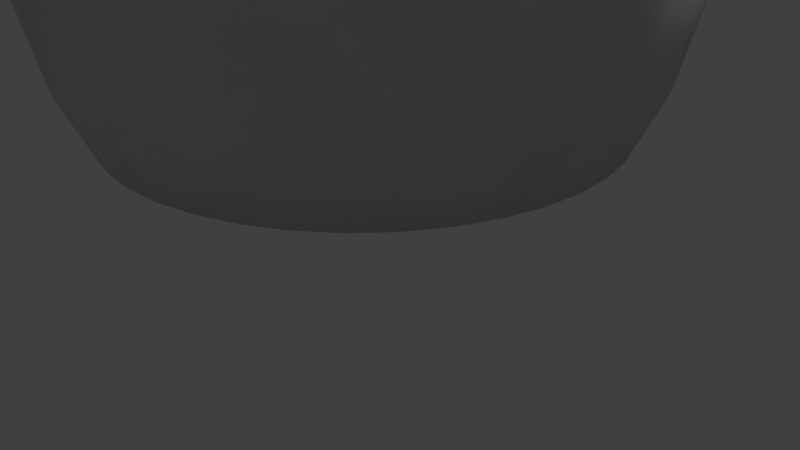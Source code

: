 # Source: newnewpottest_tex.blend  (saved by Blender 2.78.0; exported with 4.5.12 LTS)
import bpy
from mathutils import Matrix  # noqa: F401  (used for matrix-valued properties, if any)

bpy.ops.wm.read_factory_settings(use_empty=True)
scene = bpy.context.scene
scene.name = 'Scene'

# ---- collections
col_collection_1 = bpy.data.collections.new('Collection 1'); scene.collection.children.link(col_collection_1)

# ---- world
world_world = bpy.data.worlds.new('World'); scene.world = world_world
world_world.color = (0.05088, 0.05088, 0.05088)
world_world.use_sun_shadow = False
world_world.sun_shadow_jitter_overblur = 0.0
world_world.cycles.sampling_method = 'MANUAL'

# ---- cameras
cam_camera = bpy.data.cameras.new('Camera')
cam_camera.clip_end = 100.0
cam_camera.lens = 35.0
cam_camera.sensor_width = 32.0
cam_camera.sensor_height = 18.0
cam_camera.ortho_scale = 7.314
cam_camera.dof.focus_distance = 0.0
cam_camera.dof.aperture_fstop = 128.0

# ---- lights
light_lamp = bpy.data.lights.new('Lamp', 'POINT')
light_lamp.transmission_factor = 0.0
light_lamp.cutoff_distance = 30.0
light_lamp.energy = 100.0
light_lamp.shadow_buffer_clip_start = 1.001
light_lamp.shadow_soft_size = 0.1
light_lamp.shadow_maximum_resolution = 0.006
light_lamp.use_absolute_resolution = True

# ---- meshes
me_circle = bpy.data.meshes.new('Circle')
me_circle.from_pydata([(-2.656e-08, 3.105, 1.877), (-0.4857, 3.067, 1.877), (-0.9595, 2.953, 1.877), (-1.41, 2.766, 1.877), (-1.825, 2.512, 1.877), (-2.195, 2.195, 1.877), (-2.512, 1.825, 1.877), (-2.766, 1.41, 1.877), (-2.953, 0.9595, 1.877), (-3.067, 0.4857, 1.877), (-3.105, -1.311e-06, 1.877), (-3.067, -0.4857, 1.877), (-2.953, -0.9595, 1.877), (-2.766, -1.41, 1.877), (-2.512, -1.825, 1.877), (-2.195, -2.195, 1.877), (-1.825, -2.512, 1.877), (-1.41, -2.766, 1.877), (-0.9595, -2.953, 1.877), (-0.4857, -3.067, 1.877), (2.466e-06, -3.105, 1.877), (0.4857, -3.067, 1.877), (0.9595, -2.953, 1.877), (1.41, -2.766, 1.877), (1.825, -2.512, 1.877), (2.195, -2.195, 1.877), (2.512, -1.825, 1.877), (2.766, -1.41, 1.877), (2.953, -0.9595, 1.877), (3.067, -0.4857, 1.877), (3.105, 3.674e-06, 1.877), (3.067, 0.4857, 1.877), (2.953, 0.9595, 1.877), (2.766, 1.41, 1.877), (2.512, 1.825, 1.877), (2.195, 2.195, 1.877), (1.825, 2.512, 1.877), (1.41, 2.766, 1.877), (0.9595, 2.953, 1.877), (0.4857, 3.067, 1.877), (-1.736e-08, 3.432, 2.589), (-0.5368, 3.389, 2.589), (-1.06, 3.264, 2.589), (-1.558, 3.058, 2.589), (-2.017, 2.776, 2.589), (-2.427, 2.427, 2.589), (-2.776, 2.017, 2.589), (-3.058, 1.558, 2.589), (-3.264, 1.06, 2.589), (-3.389, 0.5368, 2.589), (-3.432, -1.481e-06, 2.589), (-3.389, -0.5368, 2.589), (-3.264, -1.06, 2.589), (-3.058, -1.558, 2.589), (-2.776, -2.017, 2.589), (-2.427, -2.427, 2.589), (-2.017, -2.776, 2.589), (-1.558, -3.058, 2.589), (-1.06, -3.264, 2.589), (-0.5368, -3.39, 2.589), (2.737e-06, -3.432, 2.589), (0.5368, -3.389, 2.589), (1.06, -3.264, 2.589), (1.558, -3.058, 2.589), (2.017, -2.776, 2.589), (2.427, -2.427, 2.589), (2.776, -2.017, 2.589), (3.058, -1.558, 2.589), (3.264, -1.06, 2.589), (3.389, -0.5368, 2.589), (3.432, 4.028e-06, 2.589), (3.389, 0.5368, 2.589), (3.264, 1.06, 2.589), (3.058, 1.558, 2.589), (2.776, 2.017, 2.589), (2.427, 2.427, 2.589), (2.017, 2.776, 2.589), (1.558, 3.058, 2.589), (1.06, 3.264, 2.589), (0.5368, 3.389, 2.589), (2.285e-09, 3.7, 3.85), (-0.5789, 3.655, 3.85), (-1.144, 3.519, 3.85), (-1.68, 3.297, 3.85), (-2.175, 2.994, 3.85), (-2.617, 2.617, 3.85), (-2.994, 2.175, 3.85), (-3.297, 1.68, 3.85), (-3.519, 1.144, 3.85), (-3.655, 0.5789, 3.85), (-3.7, -1.621e-06, 3.85), (-3.655, -0.5789, 3.85), (-3.519, -1.144, 3.85), (-3.297, -1.68, 3.85), (-2.994, -2.175, 3.85), (-2.617, -2.617, 3.85), (-2.175, -2.994, 3.85), (-1.68, -3.297, 3.85), (-1.144, -3.519, 3.85), (-0.5789, -3.655, 3.85), (2.973e-06, -3.701, 3.85), (0.5789, -3.655, 3.85), (1.144, -3.519, 3.85), (1.68, -3.297, 3.85), (2.175, -2.994, 3.85), (2.617, -2.617, 3.85), (2.994, -2.175, 3.85), (3.297, -1.68, 3.85), (3.519, -1.144, 3.85), (3.655, -0.5789, 3.85), (3.7, 4.319e-06, 3.85), (3.655, 0.5789, 3.85), (3.519, 1.144, 3.85), (3.297, 1.68, 3.85), (2.994, 2.175, 3.85), (2.617, 2.617, 3.85), (2.175, 2.994, 3.85), (1.68, 3.297, 3.85), (1.144, 3.519, 3.85), (0.5789, 3.655, 3.85), (1.553e-08, 3.838, 5.476), (-0.6004, 3.791, 5.476), (-1.186, 3.65, 5.476), (-1.742, 3.419, 5.476), (-2.256, 3.105, 5.476), (-2.714, 2.714, 5.476), (-3.105, 2.256, 5.476), (-3.419, 1.742, 5.476), (-3.65, 1.186, 5.476), (-3.791, 0.6004, 5.476), (-3.838, -1.694e-06, 5.476), (-3.791, -0.6004, 5.476), (-3.65, -1.186, 5.476), (-3.419, -1.742, 5.476), (-3.105, -2.256, 5.476), (-2.714, -2.714, 5.476), (-2.256, -3.105, 5.476), (-1.742, -3.419, 5.476), (-1.186, -3.65, 5.476), (-0.6004, -3.791, 5.476), (3.096e-06, -3.838, 5.476), (0.6004, -3.791, 5.476), (1.186, -3.65, 5.476), (1.742, -3.419, 5.476), (2.256, -3.105, 5.476), (2.714, -2.714, 5.476), (3.105, -2.256, 5.476), (3.419, -1.742, 5.476), (3.65, -1.186, 5.476), (3.791, -0.6004, 5.476), (3.838, 4.467e-06, 5.476), (3.791, 0.6004, 5.476), (3.65, 1.186, 5.476), (3.419, 1.742, 5.476), (3.105, 2.256, 5.476), (2.714, 2.714, 5.476), (2.256, 3.105, 5.476), (1.742, 3.419, 5.476), (1.186, 3.65, 5.476), (0.6004, 3.791, 5.476), (1.553e-08, 3.838, 6.667), (-0.6004, 3.791, 6.667), (-1.186, 3.65, 6.667), (-1.742, 3.419, 6.667), (-2.256, 3.105, 6.667), (-2.714, 2.714, 6.667), (-3.105, 2.256, 6.667), (-3.419, 1.742, 6.667), (-3.65, 1.186, 6.667), (-3.791, 0.6004, 6.667), (-3.838, -1.694e-06, 6.667), (-3.791, -0.6004, 6.667), (-3.65, -1.186, 6.667), (-3.419, -1.742, 6.667), (-3.105, -2.256, 6.667), (-2.714, -2.714, 6.667), (-2.256, -3.105, 6.667), (-1.742, -3.419, 6.667), (-1.186, -3.65, 6.667), (-0.6004, -3.791, 6.667), (3.096e-06, -3.838, 6.667), (0.6004, -3.791, 6.667), (1.186, -3.65, 6.667), (1.742, -3.419, 6.667), (2.256, -3.105, 6.667), (2.714, -2.714, 6.667), (3.105, -2.256, 6.667), (3.419, -1.742, 6.667), (3.65, -1.186, 6.667), (3.791, -0.6004, 6.667), (3.838, 4.467e-06, 6.667), (3.791, 0.6004, 6.667), (3.65, 1.186, 6.667), (3.419, 1.742, 6.667), (3.105, 2.256, 6.667), (2.714, 2.714, 6.667), (2.256, 3.105, 6.667), (1.742, 3.419, 6.667), (1.186, 3.65, 6.667), (0.6004, 3.791, 6.667), (1.255e-08, 3.768, 7.158), (-0.5894, 3.721, 7.158), (-1.164, 3.583, 7.158), (-1.71, 3.357, 7.158), (-2.215, 3.048, 7.158), (-2.664, 2.664, 7.158), (-3.048, 2.215, 7.158), (-3.357, 1.71, 7.158), (-3.583, 1.164, 7.158), (-3.721, 0.5894, 7.158), (-3.768, -1.658e-06, 7.158), (-3.721, -0.5894, 7.158), (-3.583, -1.164, 7.158), (-3.357, -1.71, 7.158), (-3.048, -2.215, 7.158), (-2.664, -2.664, 7.158), (-2.215, -3.048, 7.158), (-1.71, -3.357, 7.158), (-1.164, -3.583, 7.158), (-0.5894, -3.721, 7.158), (3.037e-06, -3.768, 7.158), (0.5894, -3.721, 7.158), (1.164, -3.583, 7.158), (1.71, -3.357, 7.158), (2.215, -3.048, 7.158), (2.664, -2.664, 7.158), (3.048, -2.215, 7.158), (3.357, -1.71, 7.158), (3.583, -1.164, 7.158), (3.721, -0.5894, 7.158), (3.768, 4.391e-06, 7.158), (3.721, 0.5894, 7.158), (3.583, 1.164, 7.158), (3.357, 1.71, 7.158), (3.048, 2.215, 7.158), (2.664, 2.664, 7.158), (2.215, 3.048, 7.158), (1.71, 3.357, 7.158), (1.164, 3.583, 7.158), (0.5894, 3.721, 7.158)], [], [(0, 1, 41, 40), (27, 28, 68, 67), (14, 15, 55, 54), (1, 2, 42, 41), (28, 29, 69, 68), (15, 16, 56, 55), (2, 3, 43, 42), (29, 30, 70, 69), (16, 17, 57, 56), (3, 4, 44, 43), (30, 31, 71, 70), (17, 18, 58, 57), (4, 5, 45, 44), (31, 32, 72, 71), (18, 19, 59, 58), (5, 6, 46, 45), (32, 33, 73, 72), (19, 20, 60, 59), (6, 7, 47, 46), (33, 34, 74, 73), (20, 21, 61, 60), (7, 8, 48, 47), (34, 35, 75, 74), (21, 22, 62, 61), (8, 9, 49, 48), (35, 36, 76, 75), (22, 23, 63, 62), (9, 10, 50, 49), (36, 37, 77, 76), (23, 24, 64, 63), (10, 11, 51, 50), (37, 38, 78, 77), (24, 25, 65, 64), (11, 12, 52, 51), (38, 39, 79, 78), (25, 26, 66, 65), (12, 13, 53, 52), (39, 0, 40, 79), (26, 27, 67, 66), (13, 14, 54, 53), (67, 68, 108, 107), (54, 55, 95, 94), (41, 42, 82, 81), (68, 69, 109, 108), (55, 56, 96, 95), (42, 43, 83, 82), (69, 70, 110, 109), (56, 57, 97, 96), (43, 44, 84, 83), (70, 71, 111, 110), (57, 58, 98, 97), (44, 45, 85, 84), (71, 72, 112, 111), (58, 59, 99, 98), (45, 46, 86, 85), (72, 73, 113, 112), (59, 60, 100, 99), (46, 47, 87, 86), (73, 74, 114, 113), (60, 61, 101, 100), (47, 48, 88, 87), (74, 75, 115, 114), (61, 62, 102, 101), (48, 49, 89, 88), (75, 76, 116, 115), (62, 63, 103, 102), (49, 50, 90, 89), (76, 77, 117, 116), (63, 64, 104, 103), (50, 51, 91, 90), (77, 78, 118, 117), (64, 65, 105, 104), (51, 52, 92, 91), (78, 79, 119, 118), (65, 66, 106, 105), (52, 53, 93, 92), (79, 40, 80, 119), (66, 67, 107, 106), (53, 54, 94, 93), (40, 41, 81, 80), (94, 95, 135, 134), (81, 82, 122, 121), (108, 109, 149, 148), (95, 96, 136, 135), (82, 83, 123, 122), (109, 110, 150, 149), (96, 97, 137, 136), (83, 84, 124, 123), (110, 111, 151, 150), (97, 98, 138, 137), (84, 85, 125, 124), (111, 112, 152, 151), (98, 99, 139, 138), (85, 86, 126, 125), (112, 113, 153, 152), (99, 100, 140, 139), (86, 87, 127, 126), (113, 114, 154, 153), (100, 101, 141, 140), (87, 88, 128, 127), (114, 115, 155, 154), (101, 102, 142, 141), (88, 89, 129, 128), (115, 116, 156, 155), (102, 103, 143, 142), (89, 90, 130, 129), (116, 117, 157, 156), (103, 104, 144, 143), (90, 91, 131, 130), (117, 118, 158, 157), (104, 105, 145, 144), (91, 92, 132, 131), (118, 119, 159, 158), (105, 106, 146, 145), (92, 93, 133, 132), (119, 80, 120, 159), (106, 107, 147, 146), (93, 94, 134, 133), (80, 81, 121, 120), (107, 108, 148, 147), (121, 122, 162, 161), (148, 149, 189, 188), (135, 136, 176, 175), (122, 123, 163, 162), (149, 150, 190, 189), (136, 137, 177, 176), (123, 124, 164, 163), (150, 151, 191, 190), (137, 138, 178, 177), (124, 125, 165, 164), (151, 152, 192, 191), (138, 139, 179, 178), (125, 126, 166, 165), (152, 153, 193, 192), (139, 140, 180, 179), (126, 127, 167, 166), (153, 154, 194, 193), (140, 141, 181, 180), (127, 128, 168, 167), (154, 155, 195, 194), (141, 142, 182, 181), (128, 129, 169, 168), (155, 156, 196, 195), (142, 143, 183, 182), (129, 130, 170, 169), (156, 157, 197, 196), (143, 144, 184, 183), (130, 131, 171, 170), (157, 158, 198, 197), (144, 145, 185, 184), (131, 132, 172, 171), (158, 159, 199, 198), (145, 146, 186, 185), (132, 133, 173, 172), (159, 120, 160, 199), (146, 147, 187, 186), (133, 134, 174, 173), (120, 121, 161, 160), (147, 148, 188, 187), (134, 135, 175, 174), (175, 176, 216, 215), (162, 163, 203, 202), (189, 190, 230, 229), (176, 177, 217, 216), (163, 164, 204, 203), (190, 191, 231, 230), (177, 178, 218, 217), (164, 165, 205, 204), (191, 192, 232, 231), (178, 179, 219, 218), (165, 166, 206, 205), (192, 193, 233, 232), (179, 180, 220, 219), (166, 167, 207, 206), (193, 194, 234, 233), (180, 181, 221, 220), (167, 168, 208, 207), (194, 195, 235, 234), (181, 182, 222, 221), (168, 169, 209, 208), (195, 196, 236, 235), (182, 183, 223, 222), (169, 170, 210, 209), (196, 197, 237, 236), (183, 184, 224, 223), (170, 171, 211, 210), (197, 198, 238, 237), (184, 185, 225, 224), (171, 172, 212, 211), (198, 199, 239, 238), (185, 186, 226, 225), (172, 173, 213, 212), (199, 160, 200, 239), (186, 187, 227, 226), (173, 174, 214, 213), (160, 161, 201, 200), (187, 188, 228, 227), (174, 175, 215, 214), (161, 162, 202, 201), (188, 189, 229, 228)])
me_circle.polygons.foreach_set('use_smooth', [True] * 200)
_uv = me_circle.uv_layers.new(name='UVMap')
_uv.uv.foreach_set('vector', [0.75, 1.439, 0.775, 1.439, 0.775, 1.795, 0.75, 1.795, 0.425, 1.439, 0.45, 1.439, 0.45, 1.795, 0.425, 1.795, 0.1, 1.439, 0.125, 1.439, 0.125, 1.795, 0.1, 1.795, 0.775, 1.439, 0.8, 1.439, 0.8, 1.795, 0.775, 1.795, 0.45, 1.439, 0.475, 1.439, 0.475, 1.795, 0.45, 1.795, 0.125, 1.439, 0.15, 1.439, 0.15, 1.795, 0.125, 1.795, 0.8, 1.439, 0.825, 1.439, 0.825, 1.795, 0.8, 1.795, 0.475, 1.439, 0.5, 1.439, 0.5, 1.795, 0.475, 1.795, 0.15, 1.439, 0.175, 1.439, 0.175, 1.795, 0.15, 1.795, 0.825, 1.439, 0.85, 1.439, 0.85, 1.795, 0.825, 1.795, 0.5, 1.439, 0.525, 1.439, 0.525, 1.795, 0.5, 1.795, 0.175, 1.439, 0.2, 1.439, 0.2, 1.795, 0.175, 1.795, 0.85, 1.439, 0.875, 1.439, 0.875, 1.795, 0.85, 1.795, 0.525, 1.439, 0.55, 1.439, 0.55, 1.795, 0.525, 1.795, 0.2, 1.439, 0.225, 1.439, 0.225, 1.795, 0.2, 1.795, 0.875, 1.439, 0.9, 1.439, 0.9, 1.795, 0.875, 1.795, 0.55, 1.439, 0.575, 1.439, 0.575, 1.795, 0.55, 1.795, 0.225, 1.439, 0.25, 1.439, 0.25, 1.795, 0.225, 1.795, 0.9, 1.439, 0.925, 1.439, 0.925, 1.795, 0.9, 1.795, 0.575, 1.439, 0.6, 1.439, 0.6, 1.795, 0.575, 1.795, 0.25, 1.439, 0.275, 1.439, 0.275, 1.795, 0.25, 1.795, 0.925, 1.439, 0.95, 1.439, 0.95, 1.795, 0.925, 1.795, 0.6, 1.439, 0.625, 1.439, 0.625, 1.795, 0.6, 1.795, 0.275, 1.439, 0.3, 1.439, 0.3, 1.795, 0.275, 1.795, 0.95, 1.439, 0.975, 1.439, 0.975, 1.795, 0.95, 1.795, 0.625, 1.439, 0.65, 1.439, 0.65, 1.795, 0.625, 1.795, 0.3, 1.439, 0.325, 1.439, 0.325, 1.795, 0.3, 1.795, 0.975, 1.439, 1.0, 1.439, 1.0, 1.795, 0.975, 1.795, 0.65, 1.439, 0.675, 1.439, 0.675, 1.795, 0.65, 1.795, 0.325, 1.439, 0.35, 1.439, 0.35, 1.795, 0.325, 1.795, 8.941e-08, 1.439, 0.025, 1.439, 0.025, 1.795, 8.941e-08, 1.795, 0.675, 1.439, 0.7, 1.439, 0.7, 1.795, 0.675, 1.795, 0.35, 1.439, 0.375, 1.439, 0.375, 1.795, 0.35, 1.795, 0.025, 1.439, 0.05, 1.439, 0.05, 1.795, 0.025, 1.795, 0.7, 1.439, 0.725, 1.439, 0.725, 1.795, 0.7, 1.795, 0.375, 1.439, 0.4, 1.439, 0.4, 1.795, 0.375, 1.795, 0.05, 1.439, 0.075, 1.439, 0.075, 1.795, 0.05, 1.795, 0.725, 1.439, 0.75, 1.439, 0.75, 1.795, 0.725, 1.795, 0.4, 1.439, 0.425, 1.439, 0.425, 1.795, 0.4, 1.795, 0.075, 1.439, 0.1, 1.439, 0.1, 1.795, 0.075, 1.795, 0.425, 1.795, 0.45, 1.795, 0.45, 2.425, 0.425, 2.425, 0.1, 1.795, 0.125, 1.795, 0.125, 2.425, 0.1, 2.425, 0.775, 1.795, 0.8, 1.795, 0.8, 2.425, 0.775, 2.425, 0.45, 1.795, 0.475, 1.795, 0.475, 2.425, 0.45, 2.425, 0.125, 1.795, 0.15, 1.795, 0.15, 2.425, 0.125, 2.425, 0.8, 1.795, 0.825, 1.795, 0.825, 2.425, 0.8, 2.425, 0.475, 1.795, 0.5, 1.795, 0.5, 2.425, 0.475, 2.425, 0.15, 1.795, 0.175, 1.795, 0.175, 2.425, 0.15, 2.425, 0.825, 1.795, 0.85, 1.795, 0.85, 2.425, 0.825, 2.425, 0.5, 1.795, 0.525, 1.795, 0.525, 2.425, 0.5, 2.425, 0.175, 1.795, 0.2, 1.795, 0.2, 2.425, 0.175, 2.425, 0.85, 1.795, 0.875, 1.795, 0.875, 2.425, 0.85, 2.425, 0.525, 1.795, 0.55, 1.795, 0.55, 2.425, 0.525, 2.425, 0.2, 1.795, 0.225, 1.795, 0.225, 2.425, 0.2, 2.425, 0.875, 1.795, 0.9, 1.795, 0.9, 2.425, 0.875, 2.425, 0.55, 1.795, 0.575, 1.795, 0.575, 2.425, 0.55, 2.425, 0.225, 1.795, 0.25, 1.795, 0.25, 2.425, 0.225, 2.425, 0.9, 1.795, 0.925, 1.795, 0.925, 2.425, 0.9, 2.425, 0.575, 1.795, 0.6, 1.795, 0.6, 2.425, 0.575, 2.425, 0.25, 1.795, 0.275, 1.795, 0.275, 2.425, 0.25, 2.425, 0.925, 1.795, 0.95, 1.795, 0.95, 2.425, 0.925, 2.425, 0.6, 1.795, 0.625, 1.795, 0.625, 2.425, 0.6, 2.425, 0.275, 1.795, 0.3, 1.795, 0.3, 2.425, 0.275, 2.425, 0.95, 1.795, 0.975, 1.795, 0.975, 2.425, 0.95, 2.425, 0.625, 1.795, 0.65, 1.795, 0.65, 2.425, 0.625, 2.425, 0.3, 1.795, 0.325, 1.795, 0.325, 2.425, 0.3, 2.425, 0.975, 1.795, 1.0, 1.795, 1.0, 2.425, 0.975, 2.425, 0.65, 1.795, 0.675, 1.795, 0.675, 2.425, 0.65, 2.425, 0.325, 1.795, 0.35, 1.795, 0.35, 2.425, 0.325, 2.425, 8.941e-08, 1.795, 0.025, 1.795, 0.025, 2.425, 8.941e-08, 2.425, 0.675, 1.795, 0.7, 1.795, 0.7, 2.425, 0.675, 2.425, 0.35, 1.795, 0.375, 1.795, 0.375, 2.425, 0.35, 2.425, 0.025, 1.795, 0.05, 1.795, 0.05, 2.425, 0.025, 2.425, 0.7, 1.795, 0.725, 1.795, 0.725, 2.425, 0.7, 2.425, 0.375, 1.795, 0.4, 1.795, 0.4, 2.425, 0.375, 2.425, 0.05, 1.795, 0.075, 1.795, 0.075, 2.425, 0.05, 2.425, 0.725, 1.795, 0.75, 1.795, 0.75, 2.425, 0.725, 2.425, 0.4, 1.795, 0.425, 1.795, 0.425, 2.425, 0.4, 2.425, 0.075, 1.795, 0.1, 1.795, 0.1, 2.425, 0.075, 2.425, 0.75, 1.795, 0.775, 1.795, 0.775, 2.425, 0.75, 2.425, 0.1, 2.425, 0.125, 2.425, 0.125, 3.238, 0.1, 3.238, 0.775, 2.425, 0.8, 2.425, 0.8, 3.238, 0.775, 3.238, 0.45, 2.425, 0.475, 2.425, 0.475, 3.238, 0.45, 3.238, 0.125, 2.425, 0.15, 2.425, 0.15, 3.238, 0.125, 3.238, 0.8, 2.425, 0.825, 2.425, 0.825, 3.238, 0.8, 3.238, 0.475, 2.425, 0.5, 2.425, 0.5, 3.238, 0.475, 3.238, 0.15, 2.425, 0.175, 2.425, 0.175, 3.238, 0.15, 3.238, 0.825, 2.425, 0.85, 2.425, 0.85, 3.238, 0.825, 3.238, 0.5, 2.425, 0.525, 2.425, 0.525, 3.238, 0.5, 3.238, 0.175, 2.425, 0.2, 2.425, 0.2, 3.238, 0.175, 3.238, 0.85, 2.425, 0.875, 2.425, 0.875, 3.238, 0.85, 3.238, 0.525, 2.425, 0.55, 2.425, 0.55, 3.238, 0.525, 3.238, 0.2, 2.425, 0.225, 2.425, 0.225, 3.238, 0.2, 3.238, 0.875, 2.425, 0.9, 2.425, 0.9, 3.238, 0.875, 3.238, 0.55, 2.425, 0.575, 2.425, 0.575, 3.238, 0.55, 3.238, 0.225, 2.425, 0.25, 2.425, 0.25, 3.238, 0.225, 3.238, 0.9, 2.425, 0.925, 2.425, 0.925, 3.238, 0.9, 3.238, 0.575, 2.425, 0.6, 2.425, 0.6, 3.238, 0.575, 3.238, 0.25, 2.425, 0.275, 2.425, 0.275, 3.238, 0.25, 3.238, 0.925, 2.425, 0.95, 2.425, 0.95, 3.238, 0.925, 3.238, 0.6, 2.425, 0.625, 2.425, 0.625, 3.238, 0.6, 3.238, 0.275, 2.425, 0.3, 2.425, 0.3, 3.238, 0.275, 3.238, 0.95, 2.425, 0.975, 2.425, 0.975, 3.238, 0.95, 3.238, 0.625, 2.425, 0.65, 2.425, 0.65, 3.238, 0.625, 3.238, 0.3, 2.425, 0.325, 2.425, 0.325, 3.238, 0.3, 3.238, 0.975, 2.425, 1.0, 2.425, 1.0, 3.238, 0.975, 3.238, 0.65, 2.425, 0.675, 2.425, 0.675, 3.238, 0.65, 3.238, 0.325, 2.425, 0.35, 2.425, 0.35, 3.238, 0.325, 3.238, 8.941e-08, 2.425, 0.025, 2.425, 0.025, 3.238, 8.941e-08, 3.238, 0.675, 2.425, 0.7, 2.425, 0.7, 3.238, 0.675, 3.238, 0.35, 2.425, 0.375, 2.425, 0.375, 3.238, 0.35, 3.238, 0.025, 2.425, 0.05, 2.425, 0.05, 3.238, 0.025, 3.238, 0.7, 2.425, 0.725, 2.425, 0.725, 3.238, 0.7, 3.238, 0.375, 2.425, 0.4, 2.425, 0.4, 3.238, 0.375, 3.238, 0.05, 2.425, 0.075, 2.425, 0.075, 3.238, 0.05, 3.238, 0.725, 2.425, 0.75, 2.425, 0.75, 3.238, 0.725, 3.238, 0.4, 2.425, 0.425, 2.425, 0.425, 3.238, 0.4, 3.238, 0.075, 2.425, 0.1, 2.425, 0.1, 3.238, 0.075, 3.238, 0.75, 2.425, 0.775, 2.425, 0.775, 3.238, 0.75, 3.238, 0.425, 2.425, 0.45, 2.425, 0.45, 3.238, 0.425, 3.238, 0.775, 3.238, 0.8, 3.238, 0.8, 3.833, 0.775, 3.833, 0.45, 3.238, 0.475, 3.238, 0.475, 3.833, 0.45, 3.833, 0.125, 3.238, 0.15, 3.238, 0.15, 3.833, 0.125, 3.833, 0.8, 3.238, 0.825, 3.238, 0.825, 3.833, 0.8, 3.833, 0.475, 3.238, 0.5, 3.238, 0.5, 3.833, 0.475, 3.833, 0.15, 3.238, 0.175, 3.238, 0.175, 3.833, 0.15, 3.833, 0.825, 3.238, 0.85, 3.238, 0.85, 3.833, 0.825, 3.833, 0.5, 3.238, 0.525, 3.238, 0.525, 3.833, 0.5, 3.833, 0.175, 3.238, 0.2, 3.238, 0.2, 3.833, 0.175, 3.833, 0.85, 3.238, 0.875, 3.238, 0.875, 3.833, 0.85, 3.833, 0.525, 3.238, 0.55, 3.238, 0.55, 3.833, 0.525, 3.833, 0.2, 3.238, 0.225, 3.238, 0.225, 3.833, 0.2, 3.833, 0.875, 3.238, 0.9, 3.238, 0.9, 3.833, 0.875, 3.833, 0.55, 3.238, 0.575, 3.238, 0.575, 3.833, 0.55, 3.833, 0.225, 3.238, 0.25, 3.238, 0.25, 3.833, 0.225, 3.833, 0.9, 3.238, 0.925, 3.238, 0.925, 3.833, 0.9, 3.833, 0.575, 3.238, 0.6, 3.238, 0.6, 3.833, 0.575, 3.833, 0.25, 3.238, 0.275, 3.238, 0.275, 3.833, 0.25, 3.833, 0.925, 3.238, 0.95, 3.238, 0.95, 3.833, 0.925, 3.833, 0.6, 3.238, 0.625, 3.238, 0.625, 3.833, 0.6, 3.833, 0.275, 3.238, 0.3, 3.238, 0.3, 3.833, 0.275, 3.833, 0.95, 3.238, 0.975, 3.238, 0.975, 3.833, 0.95, 3.833, 0.625, 3.238, 0.65, 3.238, 0.65, 3.833, 0.625, 3.833, 0.3, 3.238, 0.325, 3.238, 0.325, 3.833, 0.3, 3.833, 0.975, 3.238, 1.0, 3.238, 1.0, 3.833, 0.975, 3.833, 0.65, 3.238, 0.675, 3.238, 0.675, 3.833, 0.65, 3.833, 0.325, 3.238, 0.35, 3.238, 0.35, 3.833, 0.325, 3.833, 8.941e-08, 3.238, 0.025, 3.238, 0.025, 3.833, 8.941e-08, 3.833, 0.675, 3.238, 0.7, 3.238, 0.7, 3.833, 0.675, 3.833, 0.35, 3.238, 0.375, 3.238, 0.375, 3.833, 0.35, 3.833, 0.025, 3.238, 0.05, 3.238, 0.05, 3.833, 0.025, 3.833, 0.7, 3.238, 0.725, 3.238, 0.725, 3.833, 0.7, 3.833, 0.375, 3.238, 0.4, 3.238, 0.4, 3.833, 0.375, 3.833, 0.05, 3.238, 0.075, 3.238, 0.075, 3.833, 0.05, 3.833, 0.725, 3.238, 0.75, 3.238, 0.75, 3.833, 0.725, 3.833, 0.4, 3.238, 0.425, 3.238, 0.425, 3.833, 0.4, 3.833, 0.075, 3.238, 0.1, 3.238, 0.1, 3.833, 0.075, 3.833, 0.75, 3.238, 0.775, 3.238, 0.775, 3.833, 0.75, 3.833, 0.425, 3.238, 0.45, 3.238, 0.45, 3.833, 0.425, 3.833, 0.1, 3.238, 0.125, 3.238, 0.125, 3.833, 0.1, 3.833, 0.125, 3.833, 0.15, 3.833, 0.15, 4.079, 0.125, 4.079, 0.8, 3.833, 0.825, 3.833, 0.825, 4.079, 0.8, 4.079, 0.475, 3.833, 0.5, 3.833, 0.5, 4.079, 0.475, 4.079, 0.15, 3.833, 0.175, 3.833, 0.175, 4.079, 0.15, 4.079, 0.825, 3.833, 0.85, 3.833, 0.85, 4.079, 0.825, 4.079, 0.5, 3.833, 0.525, 3.833, 0.525, 4.079, 0.5, 4.079, 0.175, 3.833, 0.2, 3.833, 0.2, 4.079, 0.175, 4.079, 0.85, 3.833, 0.875, 3.833, 0.875, 4.079, 0.85, 4.079, 0.525, 3.833, 0.55, 3.833, 0.55, 4.079, 0.525, 4.079, 0.2, 3.833, 0.225, 3.833, 0.225, 4.079, 0.2, 4.079, 0.875, 3.833, 0.9, 3.833, 0.9, 4.079, 0.875, 4.079, 0.55, 3.833, 0.575, 3.833, 0.575, 4.079, 0.55, 4.079, 0.225, 3.833, 0.25, 3.833, 0.25, 4.079, 0.225, 4.079, 0.9, 3.833, 0.925, 3.833, 0.925, 4.079, 0.9, 4.079, 0.575, 3.833, 0.6, 3.833, 0.6, 4.079, 0.575, 4.079, 0.25, 3.833, 0.275, 3.833, 0.275, 4.079, 0.25, 4.079, 0.925, 3.833, 0.95, 3.833, 0.95, 4.079, 0.925, 4.079, 0.6, 3.833, 0.625, 3.833, 0.625, 4.079, 0.6, 4.079, 0.275, 3.833, 0.3, 3.833, 0.3, 4.079, 0.275, 4.079, 0.95, 3.833, 0.975, 3.833, 0.975, 4.079, 0.95, 4.079, 0.625, 3.833, 0.65, 3.833, 0.65, 4.079, 0.625, 4.079, 0.3, 3.833, 0.325, 3.833, 0.325, 4.079, 0.3, 4.079, 0.975, 3.833, 1.0, 3.833, 1.0, 4.079, 0.975, 4.079, 0.65, 3.833, 0.675, 3.833, 0.675, 4.079, 0.65, 4.079, 0.325, 3.833, 0.35, 3.833, 0.35, 4.079, 0.325, 4.079, 8.941e-08, 3.833, 0.025, 3.833, 0.025, 4.079, 8.941e-08, 4.079, 0.675, 3.833, 0.7, 3.833, 0.7, 4.079, 0.675, 4.079, 0.35, 3.833, 0.375, 3.833, 0.375, 4.079, 0.35, 4.079, 0.025, 3.833, 0.05, 3.833, 0.05, 4.079, 0.025, 4.079, 0.7, 3.833, 0.725, 3.833, 0.725, 4.079, 0.7, 4.079, 0.375, 3.833, 0.4, 3.833, 0.4, 4.079, 0.375, 4.079, 0.05, 3.833, 0.075, 3.833, 0.075, 4.079, 0.05, 4.079, 0.725, 3.833, 0.75, 3.833, 0.75, 4.079, 0.725, 4.079, 0.4, 3.833, 0.425, 3.833, 0.425, 4.079, 0.4, 4.079, 0.075, 3.833, 0.1, 3.833, 0.1, 4.079, 0.075, 4.079, 0.75, 3.833, 0.775, 3.833, 0.775, 4.079, 0.75, 4.079, 0.425, 3.833, 0.45, 3.833, 0.45, 4.079, 0.425, 4.079, 0.1, 3.833, 0.125, 3.833, 0.125, 4.079, 0.1, 4.079, 0.775, 3.833, 0.8, 3.833, 0.8, 4.079, 0.775, 4.079, 0.45, 3.833, 0.475, 3.833, 0.475, 4.079, 0.45, 4.079])
me_circle.use_remesh_preserve_volume = False
me_circle.use_remesh_preserve_attributes = False
me_circle.use_mirror_vertex_groups = False
me_circle.update()

# ---- objects
ob_circle = bpy.data.objects.new('Circle', me_circle)
ob_lamp = bpy.data.objects.new('Lamp', light_lamp)
ob_camera = bpy.data.objects.new('Camera', cam_camera)

# ---- transforms, parenting, visibility, modifiers, constraints
ob_circle.location = (0.0, 0.0, 0.0)
ob_circle.lineart.crease_threshold = 0.0
_m = ob_circle.modifiers.new('Solidify', 'SOLIDIFY')
_m.thickness = 0.0
_m.nonmanifold_thickness_mode = 'FIXED'
_m.nonmanifold_merge_threshold = 0.0003
ob_lamp.location = (4.076, 1.005, 5.904)
ob_lamp.rotation_euler = (0.6503, 0.05522, 1.866)
ob_lamp.lock_rotations_4d = False
ob_lamp.empty_display_type = 'ARROWS'
ob_lamp.color = (0.0, 0.0, 0.0, 0.0)
ob_lamp.lineart.crease_threshold = 0.0
ob_camera.location = (7.481, -6.508, 5.344)
ob_camera.rotation_euler = (1.109, 0.0, 0.8149)
ob_camera.lock_rotations_4d = False
ob_camera.empty_display_type = 'ARROWS'
ob_camera.color = (0.0, 0.0, 0.0, 0.0)
ob_camera.display_type = 'WIRE'
ob_camera.lineart.crease_threshold = 0.0

# ---- collection membership
col_collection_1.objects.link(ob_circle)
col_collection_1.objects.link(ob_lamp)
col_collection_1.objects.link(ob_camera)

# ---- scene / render settings (as saved in the file)
scene.camera = ob_camera
scene.frame_start = 1; scene.frame_end = 250; scene.frame_set(0)
scene.render.engine = 'BLENDER_EEVEE_NEXT'
scene.render.resolution_percentage = 50
scene.render.dither_intensity = 0.0
scene.cycles.use_denoising = False
scene.cycles.samples = 128
scene.cycles.sampling_pattern = 'TABULATED_SOBOL'
scene.cycles.light_sampling_threshold = 0.0
scene.cycles.use_adaptive_sampling = False
scene.cycles.use_light_tree = False
scene.cycles.blur_glossy = 0.0
scene.cycles.sample_clamp_indirect = 0.0
scene.view_settings.view_transform = 'Standard'
bpy.context.view_layer.update()
